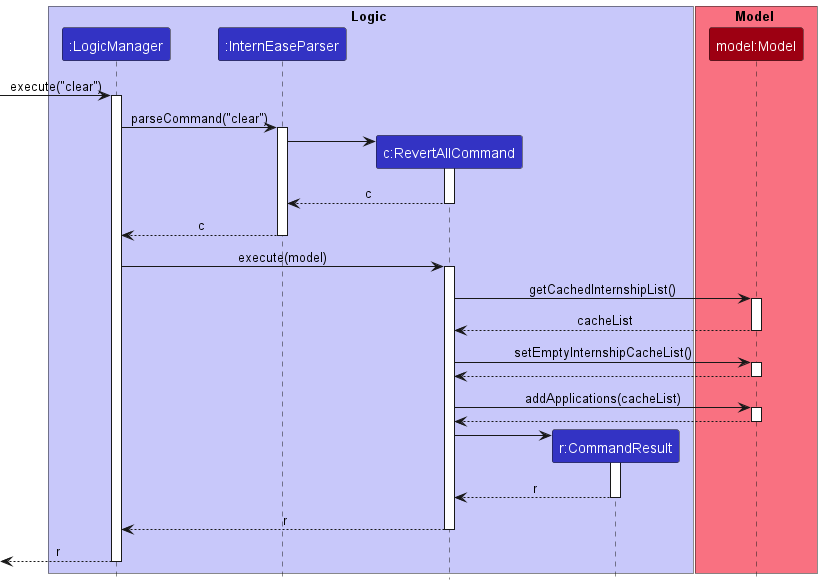

The diagram above was rendered by PlantUML. Its source (embedded in the PNG):
@startuml
!include style.puml

box Logic LOGIC_COLOR_T1
participant ":LogicManager" as LogicManager LOGIC_COLOR
participant ":InternEaseParser" as InternEaseParser LOGIC_COLOR
participant "c:RevertAllCommand" as RevertAllCommand LOGIC_COLOR
participant "r:CommandResult" as CommandResult LOGIC_COLOR
end box

box Model MODEL_COLOR_T1
participant "model:Model" as Model MODEL_COLOR
end box

[-> LogicManager : execute("clear")
activate LogicManager

LogicManager -> InternEaseParser : parseCommand("clear")
activate InternEaseParser

create RevertAllCommand
InternEaseParser -> RevertAllCommand
activate RevertAllCommand

RevertAllCommand --> InternEaseParser : c
deactivate RevertAllCommand

InternEaseParser --> LogicManager : c
deactivate InternEaseParser

LogicManager -> RevertAllCommand : execute(model)
activate RevertAllCommand

RevertAllCommand -> Model : getCachedInternshipList()
activate Model

Model --> RevertAllCommand : cacheList
deactivate Model

RevertAllCommand -> Model : setEmptyInternshipCacheList()
activate Model

Model --> RevertAllCommand
deactivate Model

RevertAllCommand -> Model : addApplications(cacheList)
activate Model

Model --> RevertAllCommand
deactivate Model

create CommandResult
RevertAllCommand -> CommandResult
activate CommandResult

CommandResult --> RevertAllCommand : r
deactivate CommandResult

RevertAllCommand --> LogicManager : r
deactivate RevertAllCommand

[<--LogicManager : r
deactivate LogicManager
@enduml